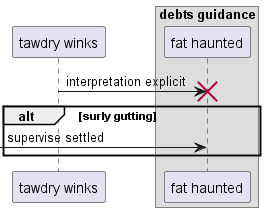

The diagram above was rendered by PlantUML. Its source (embedded in the PNG):
@startuml
participant "tawdry winks" as 0
box "debts guidance"
participant "fat haunted" as 1
end box
0 -> 1!! : interpretation explicit
alt surly gutting
 [-> 1: supervise settled
end
@enduml